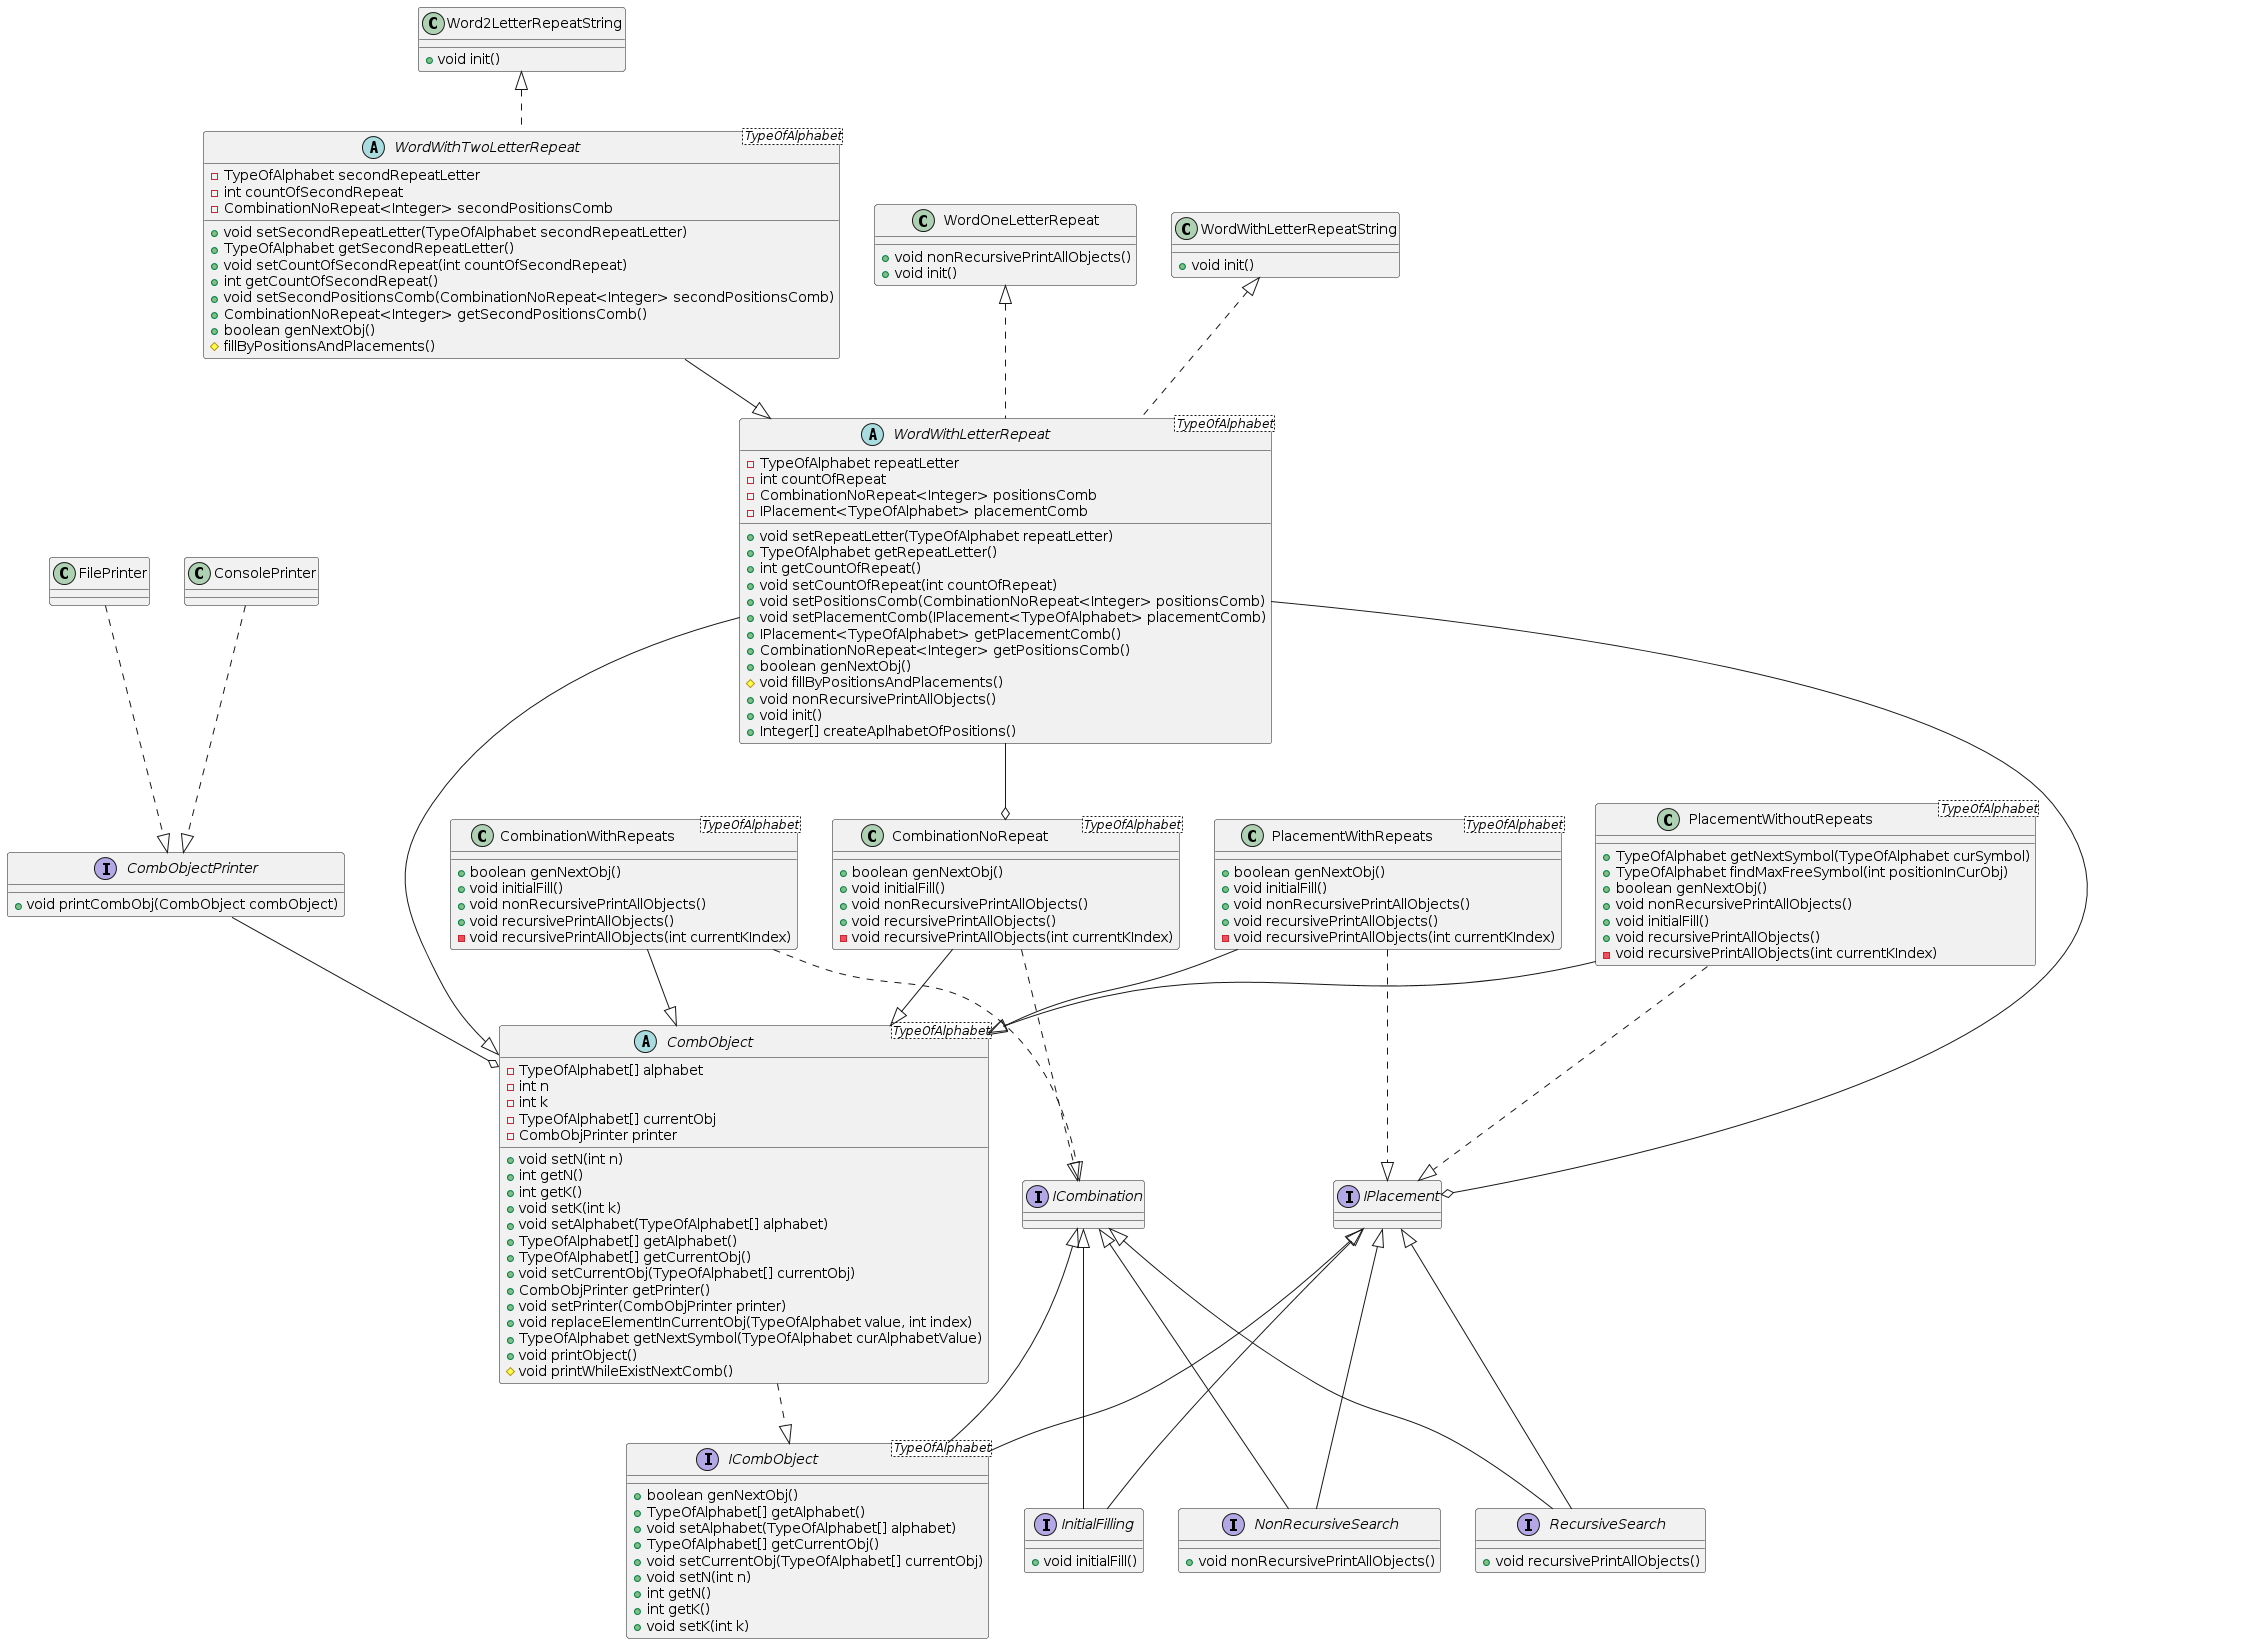

The diagram above was rendered by PlantUML. Its source (embedded in the PNG):
@startuml
abstract "CombObject<TypeOfAlphabet>" as CombObject {
  -TypeOfAlphabet[] alphabet
  -int n
  -int k
  -TypeOfAlphabet[] currentObj
  -CombObjPrinter printer
  +void setN(int n)
  +int getN()
  +int getK()
  +void setK(int k)
  +void setAlphabet(TypeOfAlphabet[] alphabet)
  +TypeOfAlphabet[] getAlphabet()
  +TypeOfAlphabet[] getCurrentObj()
  +void setCurrentObj(TypeOfAlphabet[] currentObj)
  +CombObjPrinter getPrinter()
  +void setPrinter(CombObjPrinter printer)
  +void replaceElementInCurrentObj(TypeOfAlphabet value, int index)
  +TypeOfAlphabet getNextSymbol(TypeOfAlphabet curAlphabetValue)
  +void printObject()
  #void printWhileExistNextComb()
}

interface "ICombObject<TypeOfAlphabet>" as ICombObject {
  + boolean genNextObj()
  + TypeOfAlphabet[] getAlphabet()
  + void setAlphabet(TypeOfAlphabet[] alphabet)
  + TypeOfAlphabet[] getCurrentObj()
  + void setCurrentObj(TypeOfAlphabet[] currentObj)
  + void setN(int n)
  + int getN()
  + int getK()
  + void setK(int k)
}

CombObject ..|> ICombObject

interface CombObjectPrinter {
  +void printCombObj(CombObject combObject)
}

class ConsolePrinter

class FilePrinter

FilePrinter ..|> CombObjectPrinter
ConsolePrinter ..|> CombObjectPrinter
CombObjectPrinter --o CombObject

interface InitialFilling {
  +void initialFill()
}

interface NonRecursiveSearch {
  +void nonRecursivePrintAllObjects()
}

interface RecursiveSearch {
  +void recursivePrintAllObjects()
}

interface ICombination

ICombination <|-- InitialFilling
ICombination <|-- NonRecursiveSearch
ICombination <|-- RecursiveSearch
ICombination <|-- ICombObject

interface IPlacement

IPlacement <|-- InitialFilling
IPlacement <|-- NonRecursiveSearch
IPlacement <|-- RecursiveSearch
IPlacement <|-- ICombObject

class "PlacementWithoutRepeats<TypeOfAlphabet>" as PlacementWithoutRepeats {
  + TypeOfAlphabet getNextSymbol(TypeOfAlphabet curSymbol)
  + TypeOfAlphabet findMaxFreeSymbol(int positionInCurObj)
  + boolean genNextObj()
  + void nonRecursivePrintAllObjects()
  + void initialFill()
  + void recursivePrintAllObjects()
  - void recursivePrintAllObjects(int currentKIndex)
}

class "PlacementWithRepeats<TypeOfAlphabet>" as PlacementWithRepeats {
  + boolean genNextObj()
  + void initialFill()
  + void nonRecursivePrintAllObjects()
  + void recursivePrintAllObjects()
  - void recursivePrintAllObjects(int currentKIndex)
}

PlacementWithRepeats ..|> IPlacement
PlacementWithoutRepeats ..|> IPlacement

class "CombinationNoRepeat<TypeOfAlphabet>" as CombinationNoRepeat {
  + boolean genNextObj()
  + void initialFill()
  + void nonRecursivePrintAllObjects()
  + void recursivePrintAllObjects()
  - void recursivePrintAllObjects(int currentKIndex)
}

class "CombinationWithRepeats<TypeOfAlphabet>" as CombinationWithRepeats {
  + boolean genNextObj()
  + void initialFill()
  + void nonRecursivePrintAllObjects()
  + void recursivePrintAllObjects()
  - void recursivePrintAllObjects(int currentKIndex)
}

CombinationNoRepeat ..|> ICombination
CombinationWithRepeats ..|> ICombination

CombinationNoRepeat --|> CombObject
CombinationWithRepeats --|> CombObject
PlacementWithoutRepeats --|> CombObject
PlacementWithRepeats --|> CombObject

abstract "WordWithLetterRepeat<TypeOfAlphabet>" as WordWithLetterRepeat {
  - TypeOfAlphabet repeatLetter
  - int countOfRepeat
  - CombinationNoRepeat<Integer> positionsComb
  - IPlacement<TypeOfAlphabet> placementComb
  
  + void setRepeatLetter(TypeOfAlphabet repeatLetter)
  + TypeOfAlphabet getRepeatLetter()
  + int getCountOfRepeat()
  + void setCountOfRepeat(int countOfRepeat)
  + void setPositionsComb(CombinationNoRepeat<Integer> positionsComb)
  + void setPlacementComb(IPlacement<TypeOfAlphabet> placementComb)
  + IPlacement<TypeOfAlphabet> getPlacementComb()
  + CombinationNoRepeat<Integer> getPositionsComb()
  + boolean genNextObj()
  # void fillByPositionsAndPlacements()
  + void nonRecursivePrintAllObjects()
  + void init()
  + Integer[] createAplhabetOfPositions()
}

WordWithLetterRepeat --|> CombObject

abstract WordWithTwoLetterRepeat<TypeOfAlphabet> {
  - TypeOfAlphabet secondRepeatLetter
  - int countOfSecondRepeat
  - CombinationNoRepeat<Integer> secondPositionsComb
  
  + void setSecondRepeatLetter(TypeOfAlphabet secondRepeatLetter)
  + TypeOfAlphabet getSecondRepeatLetter()
  + void setCountOfSecondRepeat(int countOfSecondRepeat)
  + int getCountOfSecondRepeat()
  + void setSecondPositionsComb(CombinationNoRepeat<Integer> secondPositionsComb)
  + CombinationNoRepeat<Integer> getSecondPositionsComb()
  + boolean genNextObj()
  # fillByPositionsAndPlacements()
}

WordWithTwoLetterRepeat --|> WordWithLetterRepeat

class WordOneLetterRepeat {
  +void nonRecursivePrintAllObjects()
  +void init()
}

class WordWithLetterRepeatString {
  +void init()
}

class Word2LetterRepeatString {
  +void init()
}

WordOneLetterRepeat <|.. WordWithLetterRepeat
WordWithLetterRepeatString <|.. WordWithLetterRepeat
Word2LetterRepeatString <|.. WordWithTwoLetterRepeat

WordWithLetterRepeat --o IPlacement
WordWithLetterRepeat --o CombinationNoRepeat
@enduml